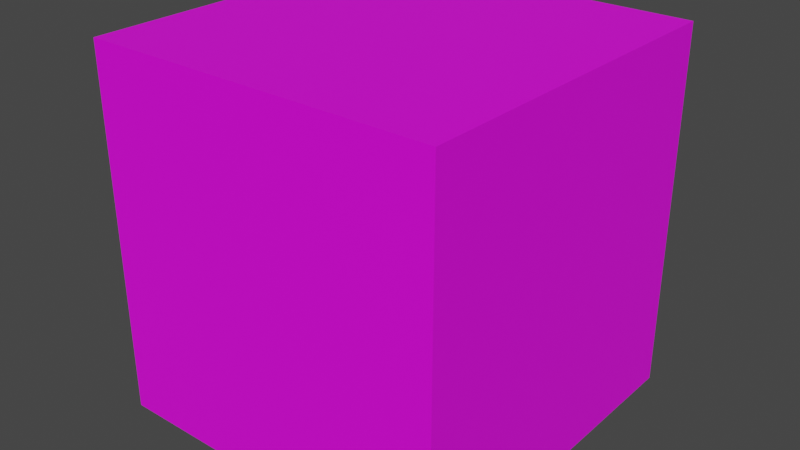 # Source: spawn_neutral.blend  (saved by Blender 3.6.13; exported with 4.5.12 LTS)
import bpy
from mathutils import Matrix  # noqa: F401  (used for matrix-valued properties, if any)

bpy.ops.wm.read_factory_settings(use_empty=True)
scene = bpy.context.scene
scene.name = 'Scene'

# ---- collections
col_collection = bpy.data.collections.new('Collection'); scene.collection.children.link(col_collection)

# ---- images (referenced by path relative to the original .blend; pixels are not part of the script)
import os
ASSET_DIR = os.environ.get("B2B_ASSET_DIR", "")  # directory of the original .blend (textures are referenced by path, not embedded)
HERE = os.path.dirname(os.path.abspath(__file__))  # packed textures are extracted next to this script under _unpacked/

def load_image(name, relpath, width, height, colorspace="sRGB"):
    """Load a texture the original file referenced (path relative to the .blend, or extracted next to this script)."""
    p = next((c for c in (os.path.join(HERE, relpath), os.path.join(ASSET_DIR, relpath)) if relpath and os.path.exists(c)), "")
    if p:
        img = bpy.data.images.load(p, check_existing=True)
        img.name = name
    else:  # same state as the original file: an image datablock whose file is absent (Cycles renders it pink)
        img = bpy.data.images.new(name, width, height)
        img.source = "FILE"
        img.filepath = "//" + (relpath or name)
    img.colorspace_settings.name = colorspace
    return img
img_base_palette_png_002 = load_image('base_palette.png.002', 'base_palette.png', 1024, 1024, 'sRGB')

# ---- materials (node trees are filled in below, after node groups)
mat_basepalette = bpy.data.materials.new('BasePalette')
mat_basepalette.alpha_threshold = 0.0
mat_basepalette.use_transparent_shadow = False
mat_basepalette.roughness = 0.5
mat_basepalette.line_color = (0.0, 0.0, 0.0, 1.0)

# ---- material node trees
mat_basepalette.use_nodes = True; mat_basepalette.node_tree.nodes.clear()
_N = mat_basepalette.node_tree.nodes; _L = mat_basepalette.node_tree.links
n0 = _N.new('ShaderNodeOutputMaterial'); n0.name = 'Material Output'; n0.location = (300, 300)
n1 = _N.new('ShaderNodeBsdfPrincipled'); n1.name = 'Principled BSDF'; n1.location = (10, 300)
n1.distribution = 'GGX'
n1.subsurface_method = 'RANDOM_WALK_SKIN'
n1.inputs[3].default_value = 1.45
n1.inputs[27].default_value = (0.0, 0.0, 0.0, 1.0)
n1.inputs[28].default_value = 1.0
n2 = _N.new('ShaderNodeTexImage'); n2.name = 'Image Texture'; n2.location = (-464, 137)
n2.image = img_base_palette_png_002
_L.new(n1.outputs[0], n0.inputs[0])
_L.new(n2.outputs[0], n1.inputs[0])
n0.is_active_output = True

# ---- world
world_world = bpy.data.worlds.new('World'); scene.world = world_world
world_world.use_nodes = True; world_world.node_tree.nodes.clear()
_N = world_world.node_tree.nodes; _L = world_world.node_tree.links
n0 = _N.new('ShaderNodeOutputWorld'); n0.name = 'World Output'; n0.location = (300, 300)
n1 = _N.new('ShaderNodeBackground'); n1.name = 'Background'; n1.location = (10, 300)
n1.inputs[0].default_value = (0.05088, 0.05088, 0.05088, 1.0)
_L.new(n1.outputs[0], n0.inputs[0])
n0.is_active_output = True
world_world.color = (0.05088, 0.05088, 0.05088)
world_world.use_sun_shadow = False
world_world.sun_shadow_jitter_overblur = 0.0

# ---- meshes
me_cylinder = bpy.data.meshes.new('Cylinder')
me_cylinder.from_pydata([(0.2417, 0.2417, 0.2252), (-0.2417, 0.2417, 0.2252), (0.2417, -0.2417, 0.2252), (-0.2417, -0.2417, 0.2252), (0.2417, 0.2417, 0.7252), (-0.2417, 0.2417, 0.7252), (0.2417, -0.2417, 0.7252), (-0.2417, -0.2417, 0.7252)], [], [(3, 1, 0, 2), (7, 6, 4, 5), (3, 2, 6, 7), (0, 1, 5, 4), (1, 3, 7, 5), (2, 0, 4, 6)])
_uv = me_cylinder.uv_layers.new(name='UVMap')
_uv.uv.foreach_set('vector', [0.2839, 0.9679, 0.2839, 0.9679, 0.2839, 0.9679, 0.2839, 0.9679, 0.2839, 0.9679, 0.2839, 0.9679, 0.2839, 0.9679, 0.2839, 0.9679, 0.2839, 0.9679, 0.2839, 0.9679, 0.2839, 0.9679, 0.2839, 0.9679, 0.2839, 0.9679, 0.2839, 0.9679, 0.2839, 0.9679, 0.2839, 0.9679, 0.2839, 0.9679, 0.2839, 0.9679, 0.2839, 0.9679, 0.2839, 0.9679, 0.2839, 0.9679, 0.2839, 0.9679, 0.2839, 0.9679, 0.2839, 0.9679])
me_cylinder.materials.append(mat_basepalette)
me_cylinder.update()

# ---- objects
ob_spawnneutral = bpy.data.objects.new('SpawnNeutral', me_cylinder)

# ---- transforms, parenting, visibility, modifiers, constraints
ob_spawnneutral.location = (0.0, 0.0, 0.0)

# ---- collection membership
col_collection.objects.link(ob_spawnneutral)

# ---- scene / render settings (as saved in the file)
scene.frame_start = 1; scene.frame_end = 250; scene.frame_set(18)
scene.render.engine = 'BLENDER_EEVEE_NEXT'
scene.cycles.sampling_pattern = 'TABULATED_SOBOL'
scene.view_settings.view_transform = 'Filmic'
bpy.context.view_layer.update()

# ---- added for rendering (the .blend has no active camera and no usable light): camera, sun
cam_auto = bpy.data.cameras.new('AutoCamera')
cam_auto.lens = 50.0
cam_auto.sensor_width = 36.0
cam_auto.clip_end = 1000.0
ob_auto_camera = bpy.data.objects.new('AutoCamera', cam_auto)
scene.collection.objects.link(ob_auto_camera)
ob_auto_camera.location = (0.783706, -0.940447, 1.10212)
ob_auto_camera.rotation_euler = (1.09748, -7.21219e-08, 0.694738)
scene.camera = ob_auto_camera
light_auto_sun = bpy.data.lights.new('AutoSun', 'SUN')
light_auto_sun.energy = 3.0
light_auto_sun.angle = 0.0523599
ob_auto_sun = bpy.data.objects.new('AutoSun', light_auto_sun)
scene.collection.objects.link(ob_auto_sun)
ob_auto_sun.rotation_euler = (0.872665, 0.174533, 0.523599)
bpy.context.view_layer.update()
